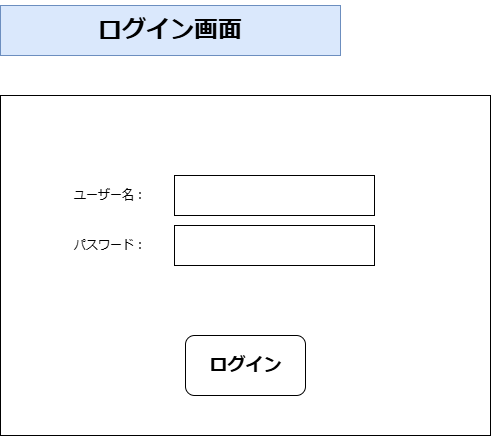

The diagram above was exported from draw.io. Its source (the exported page's mxGraphModel, read from the mxfile embedded in the PNG):
<mxGraphModel dx="540" dy="443" grid="1" gridSize="10" guides="1" tooltips="1" connect="1" arrows="1" fold="1" page="1" pageScale="1" pageWidth="827" pageHeight="1169" math="0" shadow="0">
  <root>
    <mxCell id="0" />
    <mxCell id="1" parent="0" />
    <mxCell id="QGQHXDkHKVK8OsAlzB9M-1" parent="1" style="rounded=0;whiteSpace=wrap;html=1;fillColor=#dae8fc;strokeColor=#6c8ebf;" value="&lt;h1&gt;ログイン画面&lt;/h1&gt;" vertex="1">
      <mxGeometry height="50" width="340" x="40" y="30" as="geometry" />
    </mxCell>
    <mxCell id="QGQHXDkHKVK8OsAlzB9M-2" parent="1" style="rounded=0;whiteSpace=wrap;html=1;" value="" vertex="1">
      <mxGeometry height="340" width="490" x="40" y="120" as="geometry" />
    </mxCell>
    <mxCell id="QGQHXDkHKVK8OsAlzB9M-3" parent="1" style="rounded=0;whiteSpace=wrap;html=1;" value="" vertex="1">
      <mxGeometry height="40" width="200" x="214" y="200" as="geometry" />
    </mxCell>
    <mxCell id="QGQHXDkHKVK8OsAlzB9M-4" parent="1" style="text;html=1;whiteSpace=wrap;strokeColor=none;fillColor=none;align=center;verticalAlign=middle;rounded=0;" value="ユーザー名：" vertex="1">
      <mxGeometry height="30" width="80" x="110" y="205" as="geometry" />
    </mxCell>
    <mxCell id="QGQHXDkHKVK8OsAlzB9M-5" parent="1" style="rounded=0;whiteSpace=wrap;html=1;" value="" vertex="1">
      <mxGeometry height="40" width="200" x="214" y="250" as="geometry" />
    </mxCell>
    <mxCell id="QGQHXDkHKVK8OsAlzB9M-6" parent="1" style="text;html=1;whiteSpace=wrap;strokeColor=none;fillColor=none;align=center;verticalAlign=middle;rounded=0;" value="パスワード：" vertex="1">
      <mxGeometry height="30" width="80" x="110" y="255" as="geometry" />
    </mxCell>
    <mxCell id="QGQHXDkHKVK8OsAlzB9M-7" parent="1" style="rounded=1;whiteSpace=wrap;html=1;" value="" vertex="1">
      <mxGeometry height="60" width="120" x="225" y="360" as="geometry" />
    </mxCell>
    <mxCell id="QGQHXDkHKVK8OsAlzB9M-8" parent="1" style="text;html=1;whiteSpace=wrap;strokeColor=none;fillColor=none;align=center;verticalAlign=middle;rounded=0;" value="&lt;h2&gt;ログイン&lt;/h2&gt;" vertex="1">
      <mxGeometry height="30" width="75" x="247.5" y="375" as="geometry" />
    </mxCell>
  </root>
</mxGraphModel>